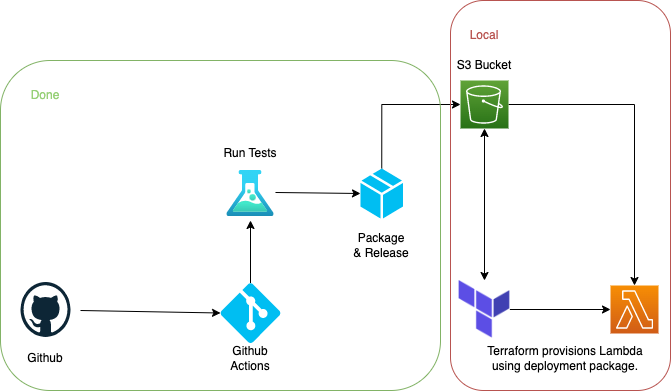

The diagram above was exported from draw.io. Its source (the exported page's mxGraphModel, read from the mxfile embedded in the PNG):
<mxGraphModel dx="1434" dy="907" grid="1" gridSize="10" guides="1" tooltips="1" connect="1" arrows="1" fold="1" page="1" pageScale="1" pageWidth="827" pageHeight="1169" math="0" shadow="0">
  <root>
    <mxCell id="0" />
    <mxCell id="1" parent="0" />
    <mxCell id="kmVMeEvw7VvxlFRMEc7E-1" value="" style="dashed=0;outlineConnect=0;html=1;align=center;labelPosition=center;verticalLabelPosition=bottom;verticalAlign=top;shape=mxgraph.weblogos.github" parent="1" vertex="1">
      <mxGeometry x="100" y="451.5" width="50" height="55" as="geometry" />
    </mxCell>
    <mxCell id="kmVMeEvw7VvxlFRMEc7E-6" style="edgeStyle=orthogonalEdgeStyle;rounded=0;orthogonalLoop=1;jettySize=auto;html=1;exitX=0.5;exitY=0;exitDx=0;exitDy=0;exitPerimeter=0;" parent="1" source="kmVMeEvw7VvxlFRMEc7E-2" edge="1">
      <mxGeometry relative="1" as="geometry">
        <mxPoint x="330" y="390" as="targetPoint" />
      </mxGeometry>
    </mxCell>
    <mxCell id="kmVMeEvw7VvxlFRMEc7E-2" value="" style="verticalLabelPosition=bottom;html=1;verticalAlign=top;align=center;strokeColor=none;fillColor=#00BEF2;shape=mxgraph.azure.git_repository;" parent="1" vertex="1">
      <mxGeometry x="300" y="452.5" width="60" height="60" as="geometry" />
    </mxCell>
    <mxCell id="kmVMeEvw7VvxlFRMEc7E-3" value="" style="endArrow=classic;html=1;rounded=0;entryX=0;entryY=0.5;entryDx=0;entryDy=0;entryPerimeter=0;" parent="1" target="kmVMeEvw7VvxlFRMEc7E-2" edge="1">
      <mxGeometry width="50" height="50" relative="1" as="geometry">
        <mxPoint x="160" y="480" as="sourcePoint" />
        <mxPoint x="440" y="440" as="targetPoint" />
      </mxGeometry>
    </mxCell>
    <mxCell id="kmVMeEvw7VvxlFRMEc7E-14" style="edgeStyle=orthogonalEdgeStyle;rounded=0;orthogonalLoop=1;jettySize=auto;html=1;exitX=1;exitY=0.5;exitDx=0;exitDy=0;exitPerimeter=0;entryX=0.5;entryY=0;entryDx=0;entryDy=0;entryPerimeter=0;" parent="1" source="kmVMeEvw7VvxlFRMEc7E-4" target="kmVMeEvw7VvxlFRMEc7E-12" edge="1">
      <mxGeometry relative="1" as="geometry" />
    </mxCell>
    <mxCell id="kmVMeEvw7VvxlFRMEc7E-4" value="" style="sketch=0;points=[[0,0,0],[0.25,0,0],[0.5,0,0],[0.75,0,0],[1,0,0],[0,1,0],[0.25,1,0],[0.5,1,0],[0.75,1,0],[1,1,0],[0,0.25,0],[0,0.5,0],[0,0.75,0],[1,0.25,0],[1,0.5,0],[1,0.75,0]];outlineConnect=0;fontColor=#232F3E;gradientColor=#60A337;gradientDirection=north;fillColor=#277116;strokeColor=#ffffff;dashed=0;verticalLabelPosition=bottom;verticalAlign=top;align=center;html=1;fontSize=12;fontStyle=0;aspect=fixed;shape=mxgraph.aws4.resourceIcon;resIcon=mxgraph.aws4.s3;" parent="1" vertex="1">
      <mxGeometry x="540" y="250" width="48" height="48" as="geometry" />
    </mxCell>
    <mxCell id="kmVMeEvw7VvxlFRMEc7E-5" value="" style="aspect=fixed;html=1;points=[];align=center;image;fontSize=12;image=img/lib/azure2/general/Load_Test.svg;" parent="1" vertex="1">
      <mxGeometry x="306.3" y="340" width="47.4" height="46" as="geometry" />
    </mxCell>
    <mxCell id="kmVMeEvw7VvxlFRMEc7E-9" style="edgeStyle=orthogonalEdgeStyle;rounded=0;orthogonalLoop=1;jettySize=auto;html=1;exitX=0.5;exitY=0;exitDx=0;exitDy=0;exitPerimeter=0;entryX=0;entryY=0.5;entryDx=0;entryDy=0;entryPerimeter=0;" parent="1" source="kmVMeEvw7VvxlFRMEc7E-7" target="kmVMeEvw7VvxlFRMEc7E-4" edge="1">
      <mxGeometry relative="1" as="geometry" />
    </mxCell>
    <mxCell id="kmVMeEvw7VvxlFRMEc7E-7" value="" style="verticalLabelPosition=bottom;html=1;verticalAlign=top;align=center;strokeColor=none;fillColor=#00BEF2;shape=mxgraph.azure.cloud_service_package_file;" parent="1" vertex="1">
      <mxGeometry x="440" y="338" width="42.5" height="50" as="geometry" />
    </mxCell>
    <mxCell id="kmVMeEvw7VvxlFRMEc7E-8" value="" style="endArrow=classic;html=1;rounded=0;exitX=1.027;exitY=0.478;exitDx=0;exitDy=0;exitPerimeter=0;entryX=0;entryY=0.5;entryDx=0;entryDy=0;entryPerimeter=0;" parent="1" source="kmVMeEvw7VvxlFRMEc7E-5" target="kmVMeEvw7VvxlFRMEc7E-7" edge="1">
      <mxGeometry width="50" height="50" relative="1" as="geometry">
        <mxPoint x="390" y="490" as="sourcePoint" />
        <mxPoint x="440" y="440" as="targetPoint" />
      </mxGeometry>
    </mxCell>
    <mxCell id="kmVMeEvw7VvxlFRMEc7E-13" style="edgeStyle=orthogonalEdgeStyle;rounded=0;orthogonalLoop=1;jettySize=auto;html=1;exitX=1;exitY=0.5;exitDx=0;exitDy=0;entryX=0;entryY=0.5;entryDx=0;entryDy=0;entryPerimeter=0;" parent="1" source="kmVMeEvw7VvxlFRMEc7E-10" target="kmVMeEvw7VvxlFRMEc7E-12" edge="1">
      <mxGeometry relative="1" as="geometry" />
    </mxCell>
    <mxCell id="kmVMeEvw7VvxlFRMEc7E-10" value="" style="shape=image;verticalLabelPosition=bottom;verticalAlign=top;imageAspect=0;aspect=fixed;image=data:image/png,(base64 omitted: 4932 chars)" parent="1" vertex="1">
      <mxGeometry x="538.63" y="450" width="50.75" height="58" as="geometry" />
    </mxCell>
    <mxCell id="kmVMeEvw7VvxlFRMEc7E-11" value="" style="endArrow=classic;startArrow=classic;html=1;rounded=0;entryX=0.5;entryY=1;entryDx=0;entryDy=0;entryPerimeter=0;exitX=0.5;exitY=0;exitDx=0;exitDy=0;" parent="1" source="kmVMeEvw7VvxlFRMEc7E-10" target="kmVMeEvw7VvxlFRMEc7E-4" edge="1">
      <mxGeometry width="50" height="50" relative="1" as="geometry">
        <mxPoint x="390" y="490" as="sourcePoint" />
        <mxPoint x="440" y="440" as="targetPoint" />
      </mxGeometry>
    </mxCell>
    <mxCell id="kmVMeEvw7VvxlFRMEc7E-12" value="" style="sketch=0;points=[[0,0,0],[0.25,0,0],[0.5,0,0],[0.75,0,0],[1,0,0],[0,1,0],[0.25,1,0],[0.5,1,0],[0.75,1,0],[1,1,0],[0,0.25,0],[0,0.5,0],[0,0.75,0],[1,0.25,0],[1,0.5,0],[1,0.75,0]];outlineConnect=0;fontColor=#232F3E;gradientColor=#F78E04;gradientDirection=north;fillColor=#D05C17;strokeColor=#ffffff;dashed=0;verticalLabelPosition=bottom;verticalAlign=top;align=center;html=1;fontSize=12;fontStyle=0;aspect=fixed;shape=mxgraph.aws4.resourceIcon;resIcon=mxgraph.aws4.lambda;" parent="1" vertex="1">
      <mxGeometry x="690" y="455" width="48" height="48" as="geometry" />
    </mxCell>
    <mxCell id="kmVMeEvw7VvxlFRMEc7E-15" value="Github" style="text;html=1;strokeColor=none;fillColor=none;align=center;verticalAlign=middle;whiteSpace=wrap;rounded=0;" parent="1" vertex="1">
      <mxGeometry x="95" y="512.5" width="60" height="30" as="geometry" />
    </mxCell>
    <mxCell id="kmVMeEvw7VvxlFRMEc7E-16" value="Github&lt;br&gt;Actions" style="text;html=1;strokeColor=none;fillColor=none;align=center;verticalAlign=middle;whiteSpace=wrap;rounded=0;" parent="1" vertex="1">
      <mxGeometry x="300" y="512.5" width="60" height="30" as="geometry" />
    </mxCell>
    <mxCell id="kmVMeEvw7VvxlFRMEc7E-17" value="Run Tests" style="text;html=1;strokeColor=none;fillColor=none;align=center;verticalAlign=middle;whiteSpace=wrap;rounded=0;" parent="1" vertex="1">
      <mxGeometry x="300" y="308" width="60" height="30" as="geometry" />
    </mxCell>
    <mxCell id="kmVMeEvw7VvxlFRMEc7E-18" value="Package &amp;amp; Release" style="text;html=1;strokeColor=none;fillColor=none;align=center;verticalAlign=middle;whiteSpace=wrap;rounded=0;" parent="1" vertex="1">
      <mxGeometry x="431.25" y="400" width="60" height="30" as="geometry" />
    </mxCell>
    <mxCell id="kmVMeEvw7VvxlFRMEc7E-19" value="S3 Bucket" style="text;html=1;strokeColor=none;fillColor=none;align=center;verticalAlign=middle;whiteSpace=wrap;rounded=0;" parent="1" vertex="1">
      <mxGeometry x="534.01" y="220" width="60" height="30" as="geometry" />
    </mxCell>
    <mxCell id="kmVMeEvw7VvxlFRMEc7E-20" value="Terraform provisions Lambda using deployment package." style="text;html=1;strokeColor=none;fillColor=none;align=center;verticalAlign=middle;whiteSpace=wrap;rounded=0;" parent="1" vertex="1">
      <mxGeometry x="560" y="512.5" width="170" height="30" as="geometry" />
    </mxCell>
    <mxCell id="kmVMeEvw7VvxlFRMEc7E-21" value="" style="rounded=1;whiteSpace=wrap;html=1;fillColor=none;strokeColor=#82b366;" parent="1" vertex="1">
      <mxGeometry x="80" y="230" width="440" height="330" as="geometry" />
    </mxCell>
    <mxCell id="kmVMeEvw7VvxlFRMEc7E-22" value="" style="rounded=1;whiteSpace=wrap;html=1;fillColor=none;strokeColor=#B85450;" parent="1" vertex="1">
      <mxGeometry x="530" y="170" width="220" height="390" as="geometry" />
    </mxCell>
    <mxCell id="kmVMeEvw7VvxlFRMEc7E-23" value="&lt;font color=&quot;#97d077&quot;&gt;Done&lt;/font&gt;" style="text;html=1;strokeColor=none;fillColor=none;align=center;verticalAlign=middle;whiteSpace=wrap;rounded=0;" parent="1" vertex="1">
      <mxGeometry x="95" y="250" width="60" height="30" as="geometry" />
    </mxCell>
    <mxCell id="kmVMeEvw7VvxlFRMEc7E-24" value="&lt;font color=&quot;#b85450&quot;&gt;Local&lt;/font&gt;" style="text;html=1;strokeColor=none;fillColor=none;align=center;verticalAlign=middle;whiteSpace=wrap;rounded=0;" parent="1" vertex="1">
      <mxGeometry x="534" y="190" width="60" height="30" as="geometry" />
    </mxCell>
  </root>
</mxGraphModel>